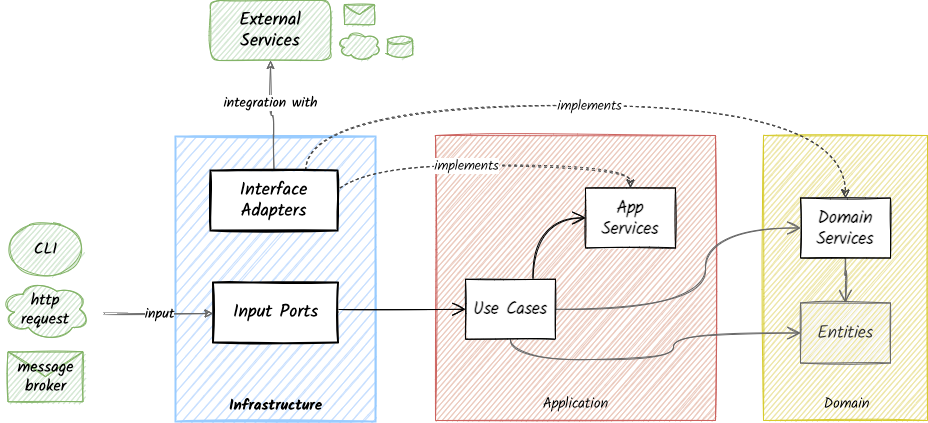

The diagram above was exported from draw.io. Its source (the exported page's mxGraphModel, read from the mxfile embedded in the PNG):
<mxGraphModel dx="946" dy="602" grid="0" gridSize="15" guides="1" tooltips="1" connect="1" arrows="1" fold="1" page="1" pageScale="1" pageWidth="827" pageHeight="1169" math="0" shadow="0">
  <root>
    <mxCell id="V8o69btx0Ayqz95HjuPm-0" />
    <mxCell id="V8o69btx0Ayqz95HjuPm-1" parent="V8o69btx0Ayqz95HjuPm-0" />
    <mxCell id="V8o69btx0Ayqz95HjuPm-2" value="" style="rounded=0;whiteSpace=wrap;html=1;sketch=1;perimeterSpacing=11;strokeWidth=2;fontFamily=Kalam;fontStyle=0;fillStyle=auto;shadow=0;strokeColor=#99CCFF;fillColor=#C7DFFF;" parent="V8o69btx0Ayqz95HjuPm-1" vertex="1">
      <mxGeometry x="220" y="316" width="200" height="285" as="geometry" />
    </mxCell>
    <mxCell id="V8o69btx0Ayqz95HjuPm-3" value="" style="rounded=0;whiteSpace=wrap;html=1;sketch=1;perimeterSpacing=4;strokeWidth=1;fontFamily=Kalam Light;fontStyle=0;fillStyle=auto;fillColor=#EBCABE;strokeColor=#CC625E;" parent="V8o69btx0Ayqz95HjuPm-1" vertex="1">
      <mxGeometry x="480" y="315" width="280" height="285" as="geometry" />
    </mxCell>
    <mxCell id="V8o69btx0Ayqz95HjuPm-4" value="" style="rounded=0;whiteSpace=wrap;html=1;sketch=1;perimeterSpacing=4;strokeWidth=1;fontFamily=Kalam Light;fontStyle=0;strokeColor=#D6CB2B;fillColor=#EDE6A8;" parent="V8o69btx0Ayqz95HjuPm-1" vertex="1">
      <mxGeometry x="808" y="315" width="164" height="285" as="geometry" />
    </mxCell>
    <mxCell id="V8o69btx0Ayqz95HjuPm-5" value="" style="edgeStyle=orthogonalEdgeStyle;curved=1;orthogonalLoop=1;jettySize=auto;html=1;exitX=1;exitY=0.5;exitDx=0;exitDy=0;entryX=0;entryY=0.5;entryDx=0;entryDy=0;fontFamily=Kalam;fontSize=15;sketch=1;endArrow=open;endFill=0;startSize=6;endSize=11;fontStyle=0" parent="V8o69btx0Ayqz95HjuPm-1" source="V8o69btx0Ayqz95HjuPm-7" target="V8o69btx0Ayqz95HjuPm-11" edge="1">
      <mxGeometry relative="1" as="geometry">
        <Array as="points">
          <mxPoint x="340" y="487.5" />
        </Array>
      </mxGeometry>
    </mxCell>
    <mxCell id="V8o69btx0Ayqz95HjuPm-6" value="input" style="edgeStyle=orthogonalEdgeStyle;curved=1;orthogonalLoop=1;jettySize=auto;html=1;fontFamily=Kalam;fontSize=14;strokeWidth=1;fontStyle=0;fillColor=#f5f5f5;strokeColor=#666666;shadow=0;sketch=1;" parent="V8o69btx0Ayqz95HjuPm-1" target="V8o69btx0Ayqz95HjuPm-7" edge="1">
      <mxGeometry relative="1" as="geometry">
        <mxPoint x="150" y="493" as="sourcePoint" />
        <Array as="points">
          <mxPoint x="150" y="493" />
        </Array>
      </mxGeometry>
    </mxCell>
    <mxCell id="V8o69btx0Ayqz95HjuPm-7" value="Input Ports" style="rounded=0;whiteSpace=wrap;html=1;sketch=1;fontFamily=Kalam;;fontSize=18;fontStyle=0;strokeWidth=2;shadow=0;" parent="V8o69btx0Ayqz95HjuPm-1" vertex="1">
      <mxGeometry x="257.5" y="462" width="125" height="60" as="geometry" />
    </mxCell>
    <mxCell id="V8o69btx0Ayqz95HjuPm-8" value="" style="edgeStyle=orthogonalEdgeStyle;curved=1;orthogonalLoop=1;jettySize=auto;html=1;exitX=0.75;exitY=0;exitDx=0;exitDy=0;entryX=0;entryY=0.5;entryDx=0;entryDy=0;fontFamily=Kalam Light;sketch=1;startSize=6;endSize=11;endFill=0;endArrow=open;fontStyle=0;fillColor=#f5f5f5;" parent="V8o69btx0Ayqz95HjuPm-1" source="V8o69btx0Ayqz95HjuPm-11" target="V8o69btx0Ayqz95HjuPm-12" edge="1">
      <mxGeometry relative="1" as="geometry" />
    </mxCell>
    <mxCell id="V8o69btx0Ayqz95HjuPm-9" value="" style="edgeStyle=orthogonalEdgeStyle;curved=1;orthogonalLoop=1;jettySize=auto;html=1;exitX=0.5;exitY=1;exitDx=0;exitDy=0;entryX=0;entryY=0.5;entryDx=0;entryDy=0;fontFamily=Kalam Light;sketch=1;endArrow=open;endFill=0;startSize=6;endSize=11;fontStyle=0;fillColor=#f5f5f5;strokeColor=#666666;fontColor=#919191;" parent="V8o69btx0Ayqz95HjuPm-1" source="V8o69btx0Ayqz95HjuPm-11" target="V8o69btx0Ayqz95HjuPm-13" edge="1">
      <mxGeometry relative="1" as="geometry">
        <Array as="points">
          <mxPoint x="555" y="539" />
          <mxPoint x="718" y="539" />
          <mxPoint x="718" y="513" />
        </Array>
      </mxGeometry>
    </mxCell>
    <mxCell id="V8o69btx0Ayqz95HjuPm-10" style="edgeStyle=orthogonalEdgeStyle;curved=1;orthogonalLoop=1;jettySize=auto;html=1;entryX=0;entryY=0.5;entryDx=0;entryDy=0;fontFamily=Kalam Light;sketch=1;endArrow=open;endFill=0;startSize=6;endSize=11;fontStyle=0;fillColor=#f5f5f5;strokeColor=#666666;fontColor=#919191;" parent="V8o69btx0Ayqz95HjuPm-1" source="V8o69btx0Ayqz95HjuPm-11" target="V8o69btx0Ayqz95HjuPm-15" edge="1">
      <mxGeometry relative="1" as="geometry">
        <Array as="points">
          <mxPoint x="750" y="489" />
          <mxPoint x="750" y="408" />
        </Array>
      </mxGeometry>
    </mxCell>
    <mxCell id="V8o69btx0Ayqz95HjuPm-11" value="Use Cases" style="rounded=0;whiteSpace=wrap;html=1;sketch=1;fontFamily=Kalam Light;;fontSize=18;fontStyle=1" parent="V8o69btx0Ayqz95HjuPm-1" vertex="1">
      <mxGeometry x="510" y="458.75" width="90" height="60" as="geometry" />
    </mxCell>
    <mxCell id="V8o69btx0Ayqz95HjuPm-12" value="App Services" style="rounded=0;whiteSpace=wrap;html=1;sketch=1;fontFamily=Kalam Light;;fontSize=18;fontStyle=1" parent="V8o69btx0Ayqz95HjuPm-1" vertex="1">
      <mxGeometry x="630" y="367.5" width="90" height="60" as="geometry" />
    </mxCell>
    <mxCell id="V8o69btx0Ayqz95HjuPm-13" value="Entities" style="rounded=0;whiteSpace=wrap;html=1;sketch=1;fontFamily=Kalam Light;;fontSize=18;fontStyle=0;fillColor=#f5f5f5;strokeColor=#666666;fontColor=#333333;" parent="V8o69btx0Ayqz95HjuPm-1" vertex="1">
      <mxGeometry x="845" y="482.5" width="90" height="60" as="geometry" />
    </mxCell>
    <mxCell id="V8o69btx0Ayqz95HjuPm-14" style="edgeStyle=orthogonalEdgeStyle;curved=1;orthogonalLoop=1;jettySize=auto;html=1;entryX=0.5;entryY=0;entryDx=0;entryDy=0;fontFamily=Kalam Light;endFill=0;endArrow=open;endSize=11;startSize=6;sketch=1;fontStyle=0;fillColor=#f5f5f5;strokeColor=#666666;fontColor=#919191;" parent="V8o69btx0Ayqz95HjuPm-1" source="V8o69btx0Ayqz95HjuPm-15" target="V8o69btx0Ayqz95HjuPm-13" edge="1">
      <mxGeometry relative="1" as="geometry" />
    </mxCell>
    <mxCell id="V8o69btx0Ayqz95HjuPm-15" value="Domain Services" style="rounded=0;whiteSpace=wrap;html=1;sketch=1;fontFamily=Kalam Light;;fontSize=18;fontStyle=1" parent="V8o69btx0Ayqz95HjuPm-1" vertex="1">
      <mxGeometry x="845" y="377.5" width="90" height="60" as="geometry" />
    </mxCell>
    <mxCell id="V8o69btx0Ayqz95HjuPm-16" value="integration with" style="edgeStyle=orthogonalEdgeStyle;curved=1;orthogonalLoop=1;jettySize=auto;html=1;entryX=0.5;entryY=1;entryDx=0;entryDy=0;fontFamily=Kalam;sketch=1;endArrow=classic;fontStyle=0;fontSize=14;strokeWidth=1;fillColor=#f5f5f5;strokeColor=#666666;shadow=0;" parent="V8o69btx0Ayqz95HjuPm-1" source="V8o69btx0Ayqz95HjuPm-19" target="V8o69btx0Ayqz95HjuPm-20" edge="1">
      <mxGeometry x="0.2727" relative="1" as="geometry">
        <mxPoint as="offset" />
      </mxGeometry>
    </mxCell>
    <mxCell id="V8o69btx0Ayqz95HjuPm-17" value="implements" style="edgeStyle=orthogonalEdgeStyle;curved=1;orthogonalLoop=1;jettySize=auto;html=1;entryX=0.5;entryY=0;entryDx=0;entryDy=0;fontSize=14;strokeWidth=1;dashed=1;sketch=1;strokeColor=#404040;fontFamily=Kalam Light;fontStyle=0" parent="V8o69btx0Ayqz95HjuPm-1" target="V8o69btx0Ayqz95HjuPm-12" edge="1">
      <mxGeometry relative="1" as="geometry">
        <mxPoint x="370" y="392.5" as="sourcePoint" />
        <Array as="points">
          <mxPoint x="370" y="345" />
          <mxPoint x="675" y="345" />
        </Array>
      </mxGeometry>
    </mxCell>
    <mxCell id="V8o69btx0Ayqz95HjuPm-18" value="implements" style="edgeStyle=orthogonalEdgeStyle;curved=1;orthogonalLoop=1;jettySize=auto;html=1;entryX=0.5;entryY=0;entryDx=0;entryDy=0;fontSize=14;strokeWidth=1;exitX=0.75;exitY=0;exitDx=0;exitDy=0;dashed=1;sketch=1;strokeColor=#404040;fontFamily=Kalam Light;fontStyle=0" parent="V8o69btx0Ayqz95HjuPm-1" source="V8o69btx0Ayqz95HjuPm-19" target="V8o69btx0Ayqz95HjuPm-15" edge="1">
      <mxGeometry relative="1" as="geometry">
        <Array as="points">
          <mxPoint x="350" y="285" />
          <mxPoint x="890" y="285" />
        </Array>
      </mxGeometry>
    </mxCell>
    <mxCell id="V8o69btx0Ayqz95HjuPm-19" value="Interface Adapters" style="rounded=0;whiteSpace=wrap;html=1;sketch=1;fontFamily=Kalam;;fontSize=18;fontStyle=0;strokeWidth=2;shadow=0;" parent="V8o69btx0Ayqz95HjuPm-1" vertex="1">
      <mxGeometry x="255" y="350" width="127" height="60" as="geometry" />
    </mxCell>
    <mxCell id="V8o69btx0Ayqz95HjuPm-20" value="External Services" style="rounded=1;whiteSpace=wrap;html=1;sketch=1;strokeWidth=1;fontFamily=Kalam;;fontSize=18;strokeColor=#82b366;fontStyle=0;fillColor=#d5e8d4;shadow=0;" parent="V8o69btx0Ayqz95HjuPm-1" vertex="1">
      <mxGeometry x="255" y="180" width="120" height="60" as="geometry" />
    </mxCell>
    <mxCell id="V8o69btx0Ayqz95HjuPm-21" value="Infrastructure" style="text;html=1;align=center;verticalAlign=middle;resizable=0;points=[];autosize=1;strokeColor=none;fontSize=15;fontFamily=Kalam;rotation=0;fontStyle=1;strokeWidth=1;shadow=0;sketch=1;" parent="V8o69btx0Ayqz95HjuPm-1" vertex="1">
      <mxGeometry x="268.5" y="573.5" width="103" height="22" as="geometry" />
    </mxCell>
    <mxCell id="V8o69btx0Ayqz95HjuPm-22" value="Application" style="text;html=1;align=center;verticalAlign=middle;resizable=0;points=[];autosize=1;strokeColor=none;fontSize=15;fontFamily=Kalam Light;rotation=0;fontStyle=0" parent="V8o69btx0Ayqz95HjuPm-1" vertex="1">
      <mxGeometry x="582" y="571.5" width="76" height="22" as="geometry" />
    </mxCell>
    <mxCell id="V8o69btx0Ayqz95HjuPm-23" value="Domain" style="text;html=1;align=center;verticalAlign=middle;resizable=0;points=[];autosize=1;strokeColor=none;fontSize=15;fontFamily=Kalam Light;rotation=0;fontStyle=0" parent="V8o69btx0Ayqz95HjuPm-1" vertex="1">
      <mxGeometry x="862.5" y="571.5" width="56" height="22" as="geometry" />
    </mxCell>
    <mxCell id="V8o69btx0Ayqz95HjuPm-24" value="CLI" style="ellipse;whiteSpace=wrap;html=1;rounded=1;fontFamily=Kalam;fontSize=16;sketch=1;strokeColor=#82b366;fillColor=#d5e8d4;fontStyle=0;strokeWidth=1;shadow=0;" parent="V8o69btx0Ayqz95HjuPm-1" vertex="1">
      <mxGeometry x="52.5" y="403.75" width="75" height="50" as="geometry" />
    </mxCell>
    <mxCell id="V8o69btx0Ayqz95HjuPm-25" value="http&lt;br&gt;request" style="ellipse;shape=cloud;whiteSpace=wrap;html=1;rounded=1;sketch=1;fontFamily=Kalam;fontSize=16;strokeColor=#82b366;fillColor=#d5e8d4;fontStyle=0;strokeWidth=1;shadow=0;" parent="V8o69btx0Ayqz95HjuPm-1" vertex="1">
      <mxGeometry x="45" y="458.75" width="90" height="60" as="geometry" />
    </mxCell>
    <mxCell id="V8o69btx0Ayqz95HjuPm-26" value="message broker" style="shape=message;html=1;whiteSpace=wrap;html=1;outlineConnect=0;rounded=1;sketch=1;fontFamily=Kalam;fontSize=16;strokeColor=#82b366;fillColor=#d5e8d4;fontStyle=0;strokeWidth=1;shadow=0;" parent="V8o69btx0Ayqz95HjuPm-1" vertex="1">
      <mxGeometry x="52.5" y="531.25" width="75" height="50" as="geometry" />
    </mxCell>
    <mxCell id="V8o69btx0Ayqz95HjuPm-27" value="" style="shape=message;html=1;whiteSpace=wrap;html=1;outlineConnect=0;rounded=1;sketch=1;fontFamily=Kalam;fontSize=16;strokeColor=#82b366;fillColor=#d5e8d4;fontStyle=0;strokeWidth=1;shadow=0;" parent="V8o69btx0Ayqz95HjuPm-1" vertex="1">
      <mxGeometry x="389" y="184" width="30" height="20" as="geometry" />
    </mxCell>
    <mxCell id="V8o69btx0Ayqz95HjuPm-28" value="" style="ellipse;shape=cloud;whiteSpace=wrap;html=1;rounded=1;sketch=1;fontFamily=Kalam;fontSize=16;strokeColor=#82b366;fillColor=#d5e8d4;fontStyle=0;strokeWidth=1;shadow=0;" parent="V8o69btx0Ayqz95HjuPm-1" vertex="1">
      <mxGeometry x="382" y="210.67000000000002" width="44" height="29.33" as="geometry" />
    </mxCell>
    <mxCell id="V8o69btx0Ayqz95HjuPm-29" value="" style="shape=cylinder3;whiteSpace=wrap;html=1;boundedLbl=1;backgroundOutline=1;size=3.721543624161086;rounded=1;sketch=1;fontFamily=Kalam;fontSize=16;strokeColor=#82b366;fillColor=#d5e8d4;fontStyle=0;strokeWidth=1;shadow=0;" parent="V8o69btx0Ayqz95HjuPm-1" vertex="1">
      <mxGeometry x="432" y="215.84" width="25" height="20.99" as="geometry" />
    </mxCell>
  </root>
</mxGraphModel>